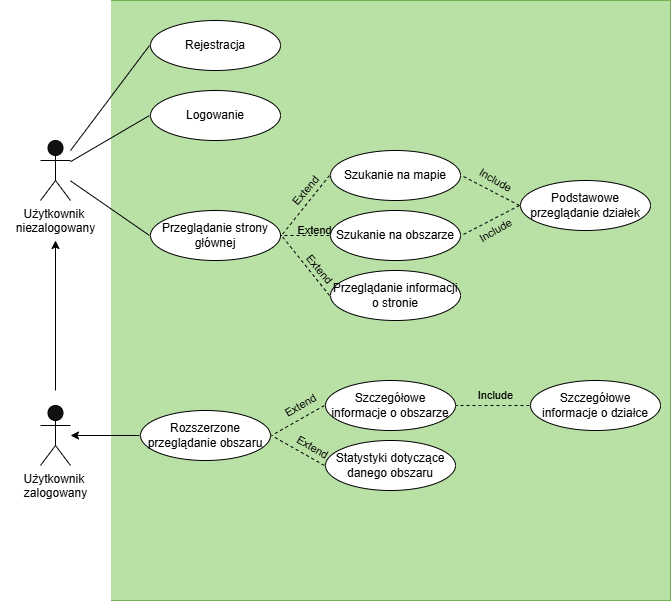

The diagram above was exported from draw.io. Its source (the exported page's mxGraphModel, read from the mxfile embedded in the PNG):
<mxGraphModel dx="1428" dy="785" grid="1" gridSize="10" guides="1" tooltips="1" connect="1" arrows="1" fold="1" page="1" pageScale="1" pageWidth="827" pageHeight="1169" math="0" shadow="0">
  <root>
    <mxCell id="0" />
    <mxCell id="1" parent="0" />
    <mxCell id="SbKPhd3I0RikRJ4c0RY1-9" value="&lt;div&gt;&lt;br/&gt;&lt;/div&gt;" style="rounded=0;whiteSpace=wrap;html=1;fillColor=light-dark(#FFFFFF,#B9E0A5);fontColor=#ffffff;strokeColor=#2D7600;" vertex="1" parent="1">
      <mxGeometry x="160" y="80" width="560" height="600" as="geometry" />
    </mxCell>
    <mxCell id="SbKPhd3I0RikRJ4c0RY1-21" value="" style="rounded=0;whiteSpace=wrap;html=1;fillColor=light-dark(#FFFFFF,#FFFFFF);" vertex="1" parent="1">
      <mxGeometry x="50" y="80" width="110" height="600" as="geometry" />
    </mxCell>
    <mxCell id="SbKPhd3I0RikRJ4c0RY1-1" value="&lt;font style=&quot;color: light-dark(rgb(0, 0, 0), rgb(0, 0, 0));&quot;&gt;Użytkownik&amp;nbsp;&lt;/font&gt;&lt;div&gt;&lt;font style=&quot;color: light-dark(rgb(0, 0, 0), rgb(0, 0, 0));&quot;&gt;niezalogowany&lt;/font&gt;&lt;/div&gt;" style="shape=umlActor;verticalLabelPosition=bottom;verticalAlign=top;html=1;outlineConnect=0;fillColor=default;strokeColor=light-dark(#000000,#000000);" vertex="1" parent="1">
      <mxGeometry x="90" y="220" width="30" height="60" as="geometry" />
    </mxCell>
    <mxCell id="SbKPhd3I0RikRJ4c0RY1-46" style="edgeStyle=orthogonalEdgeStyle;shape=connector;rounded=0;orthogonalLoop=1;jettySize=auto;html=1;strokeColor=light-dark(#000000,#000000);align=center;verticalAlign=middle;fontFamily=Helvetica;fontSize=11;fontColor=default;labelBackgroundColor=default;endArrow=classic;" edge="1" parent="1">
      <mxGeometry relative="1" as="geometry">
        <mxPoint x="105" y="470" as="sourcePoint" />
        <mxPoint x="105" y="320" as="targetPoint" />
      </mxGeometry>
    </mxCell>
    <mxCell id="SbKPhd3I0RikRJ4c0RY1-5" value="&lt;font style=&quot;color: light-dark(rgb(0, 0, 0), rgb(0, 0, 0));&quot;&gt;Użytkownik&amp;nbsp;&lt;/font&gt;&lt;div&gt;&lt;font style=&quot;color: light-dark(rgb(0, 0, 0), rgb(0, 0, 0));&quot;&gt;zalogowany&lt;/font&gt;&lt;/div&gt;" style="shape=umlActor;verticalLabelPosition=bottom;verticalAlign=top;html=1;outlineConnect=0;fillColor=default;strokeColor=light-dark(#000000,#000000);" vertex="1" parent="1">
      <mxGeometry x="90" y="485" width="30" height="60" as="geometry" />
    </mxCell>
    <mxCell id="SbKPhd3I0RikRJ4c0RY1-37" style="shape=connector;rounded=0;orthogonalLoop=1;jettySize=auto;html=1;exitX=0;exitY=0.5;exitDx=0;exitDy=0;strokeColor=light-dark(#000000,#000000);align=center;verticalAlign=middle;fontFamily=Helvetica;fontSize=11;fontColor=default;labelBackgroundColor=default;endArrow=none;startFill=0;" edge="1" parent="1" source="SbKPhd3I0RikRJ4c0RY1-24" target="SbKPhd3I0RikRJ4c0RY1-1">
      <mxGeometry relative="1" as="geometry" />
    </mxCell>
    <mxCell id="SbKPhd3I0RikRJ4c0RY1-24" value="&lt;font style=&quot;color: light-dark(rgb(0, 0, 0), rgb(0, 0, 0));&quot;&gt;Logowanie&lt;/font&gt;" style="ellipse;whiteSpace=wrap;html=1;fillColor=light-dark(#FFFFFF,#FFFFFF);perimeterSpacing=1;strokeColor=light-dark(#000000,#000000);" vertex="1" parent="1">
      <mxGeometry x="200" y="170" width="130" height="50" as="geometry" />
    </mxCell>
    <mxCell id="SbKPhd3I0RikRJ4c0RY1-36" style="rounded=0;orthogonalLoop=1;jettySize=auto;html=1;exitX=0;exitY=0.5;exitDx=0;exitDy=0;startArrow=none;startFill=0;strokeColor=light-dark(#000000,#000000);endArrow=none;" edge="1" parent="1" source="SbKPhd3I0RikRJ4c0RY1-25" target="SbKPhd3I0RikRJ4c0RY1-1">
      <mxGeometry relative="1" as="geometry" />
    </mxCell>
    <mxCell id="SbKPhd3I0RikRJ4c0RY1-25" value="&lt;font style=&quot;color: light-dark(rgb(0, 0, 0), rgb(0, 0, 0));&quot;&gt;Rejestracja&lt;/font&gt;" style="ellipse;whiteSpace=wrap;html=1;fillColor=light-dark(#FFFFFF,#FFFFFF);perimeterSpacing=1;strokeColor=light-dark(#000000,#000000);" vertex="1" parent="1">
      <mxGeometry x="200" y="100" width="130" height="50" as="geometry" />
    </mxCell>
    <mxCell id="SbKPhd3I0RikRJ4c0RY1-38" style="shape=connector;rounded=0;orthogonalLoop=1;jettySize=auto;html=1;exitX=0;exitY=0.5;exitDx=0;exitDy=0;strokeColor=light-dark(#000000,#000000);align=center;verticalAlign=middle;fontFamily=Helvetica;fontSize=11;fontColor=default;labelBackgroundColor=default;endArrow=none;startFill=0;" edge="1" parent="1" source="SbKPhd3I0RikRJ4c0RY1-26" target="SbKPhd3I0RikRJ4c0RY1-1">
      <mxGeometry relative="1" as="geometry" />
    </mxCell>
    <mxCell id="SbKPhd3I0RikRJ4c0RY1-26" value="&lt;font style=&quot;color: light-dark(rgb(0, 0, 0), rgb(0, 0, 0));&quot;&gt;Przeglądanie strony głównej&lt;/font&gt;" style="ellipse;whiteSpace=wrap;html=1;fillColor=light-dark(#FFFFFF,#FFFFFF);perimeterSpacing=1;strokeColor=light-dark(#000000,#000000);" vertex="1" parent="1">
      <mxGeometry x="200" y="290" width="130" height="50" as="geometry" />
    </mxCell>
    <mxCell id="SbKPhd3I0RikRJ4c0RY1-39" style="shape=connector;rounded=0;orthogonalLoop=1;jettySize=auto;html=1;exitX=0;exitY=0.5;exitDx=0;exitDy=0;entryX=1;entryY=0.5;entryDx=0;entryDy=0;strokeColor=light-dark(#000000,#000000);align=center;verticalAlign=middle;fontFamily=Helvetica;fontSize=11;fontColor=default;labelBackgroundColor=default;endArrow=none;dashed=1;startFill=0;" edge="1" parent="1" source="SbKPhd3I0RikRJ4c0RY1-27" target="SbKPhd3I0RikRJ4c0RY1-26">
      <mxGeometry relative="1" as="geometry" />
    </mxCell>
    <mxCell id="SbKPhd3I0RikRJ4c0RY1-27" value="&lt;font style=&quot;color: light-dark(rgb(0, 0, 0), rgb(0, 0, 0));&quot;&gt;Szukanie na mapie&lt;/font&gt;" style="ellipse;whiteSpace=wrap;html=1;fillColor=light-dark(#FFFFFF,#FFFFFF);perimeterSpacing=1;strokeColor=light-dark(#000000,#000000);" vertex="1" parent="1">
      <mxGeometry x="380" y="230" width="130" height="50" as="geometry" />
    </mxCell>
    <mxCell id="SbKPhd3I0RikRJ4c0RY1-40" style="shape=connector;rounded=0;orthogonalLoop=1;jettySize=auto;html=1;exitX=0;exitY=0.5;exitDx=0;exitDy=0;strokeColor=light-dark(#000000,#000000);align=center;verticalAlign=middle;fontFamily=Helvetica;fontSize=11;fontColor=default;labelBackgroundColor=default;endArrow=none;dashed=1;startFill=0;" edge="1" parent="1" source="SbKPhd3I0RikRJ4c0RY1-28">
      <mxGeometry relative="1" as="geometry">
        <mxPoint x="330" y="315" as="targetPoint" />
      </mxGeometry>
    </mxCell>
    <mxCell id="SbKPhd3I0RikRJ4c0RY1-28" value="&lt;font style=&quot;color: light-dark(rgb(0, 0, 0), rgb(0, 0, 0));&quot;&gt;Szukanie na obszarze&lt;/font&gt;" style="ellipse;whiteSpace=wrap;html=1;fillColor=light-dark(#FFFFFF,#FFFFFF);perimeterSpacing=1;strokeColor=light-dark(#000000,#000000);" vertex="1" parent="1">
      <mxGeometry x="380" y="290" width="130" height="50" as="geometry" />
    </mxCell>
    <mxCell id="SbKPhd3I0RikRJ4c0RY1-41" style="shape=connector;rounded=0;orthogonalLoop=1;jettySize=auto;html=1;exitX=0;exitY=0.5;exitDx=0;exitDy=0;entryX=1;entryY=0.5;entryDx=0;entryDy=0;strokeColor=light-dark(#000000,#000000);align=center;verticalAlign=middle;fontFamily=Helvetica;fontSize=11;fontColor=default;labelBackgroundColor=default;endArrow=none;dashed=1;startFill=0;" edge="1" parent="1" source="SbKPhd3I0RikRJ4c0RY1-29" target="SbKPhd3I0RikRJ4c0RY1-26">
      <mxGeometry relative="1" as="geometry" />
    </mxCell>
    <mxCell id="SbKPhd3I0RikRJ4c0RY1-29" value="&lt;font style=&quot;color: light-dark(rgb(0, 0, 0), rgb(0, 0, 0));&quot;&gt;Przeglądanie informacji o stronie&lt;/font&gt;" style="ellipse;whiteSpace=wrap;html=1;fillColor=light-dark(#FFFFFF,#FFFFFF);perimeterSpacing=1;strokeColor=light-dark(#000000,#000000);" vertex="1" parent="1">
      <mxGeometry x="380" y="350" width="130" height="50" as="geometry" />
    </mxCell>
    <mxCell id="SbKPhd3I0RikRJ4c0RY1-47" style="shape=connector;rounded=0;orthogonalLoop=1;jettySize=auto;html=1;exitX=0;exitY=0.5;exitDx=0;exitDy=0;strokeColor=light-dark(#000000,#000000);align=center;verticalAlign=middle;fontFamily=Helvetica;fontSize=11;fontColor=default;labelBackgroundColor=default;endArrow=classic;" edge="1" parent="1" source="SbKPhd3I0RikRJ4c0RY1-31" target="SbKPhd3I0RikRJ4c0RY1-5">
      <mxGeometry relative="1" as="geometry" />
    </mxCell>
    <mxCell id="SbKPhd3I0RikRJ4c0RY1-31" value="&lt;font style=&quot;color: light-dark(rgb(0, 0, 0), rgb(0, 0, 0));&quot;&gt;Rozszerzone przeglądanie obszaru&lt;/font&gt;" style="ellipse;whiteSpace=wrap;html=1;fillColor=light-dark(#FFFFFF,#FFFFFF);perimeterSpacing=1;strokeColor=light-dark(#000000,#000000);" vertex="1" parent="1">
      <mxGeometry x="190" y="490" width="130" height="50" as="geometry" />
    </mxCell>
    <mxCell id="SbKPhd3I0RikRJ4c0RY1-48" style="shape=connector;rounded=0;orthogonalLoop=1;jettySize=auto;html=1;exitX=0;exitY=0.5;exitDx=0;exitDy=0;entryX=1;entryY=0.5;entryDx=0;entryDy=0;strokeColor=light-dark(#000000,#000000);align=center;verticalAlign=middle;fontFamily=Helvetica;fontSize=11;fontColor=default;labelBackgroundColor=default;endArrow=none;dashed=1;startFill=0;" edge="1" parent="1" source="SbKPhd3I0RikRJ4c0RY1-32" target="SbKPhd3I0RikRJ4c0RY1-33">
      <mxGeometry relative="1" as="geometry" />
    </mxCell>
    <mxCell id="SbKPhd3I0RikRJ4c0RY1-32" value="&lt;font style=&quot;color: light-dark(rgb(0, 0, 0), rgb(0, 0, 0));&quot;&gt;Szczegółowe informacje o działce&lt;/font&gt;" style="ellipse;whiteSpace=wrap;html=1;fillColor=light-dark(#FFFFFF,#FFFFFF);perimeterSpacing=1;strokeColor=light-dark(#000000,#000000);" vertex="1" parent="1">
      <mxGeometry x="580" y="460" width="130" height="50" as="geometry" />
    </mxCell>
    <mxCell id="SbKPhd3I0RikRJ4c0RY1-49" style="shape=connector;rounded=0;orthogonalLoop=1;jettySize=auto;html=1;exitX=0;exitY=0.5;exitDx=0;exitDy=0;entryX=1;entryY=0.5;entryDx=0;entryDy=0;strokeColor=light-dark(#000000,#000000);align=center;verticalAlign=middle;fontFamily=Helvetica;fontSize=11;fontColor=default;labelBackgroundColor=default;endArrow=none;dashed=1;startFill=0;" edge="1" parent="1" source="SbKPhd3I0RikRJ4c0RY1-33" target="SbKPhd3I0RikRJ4c0RY1-31">
      <mxGeometry relative="1" as="geometry" />
    </mxCell>
    <mxCell id="SbKPhd3I0RikRJ4c0RY1-33" value="&lt;font style=&quot;color: light-dark(rgb(0, 0, 0), rgb(0, 0, 0));&quot;&gt;Szczegółowe informacje o obszarze&lt;/font&gt;" style="ellipse;whiteSpace=wrap;html=1;fillColor=light-dark(#FFFFFF,#FFFFFF);perimeterSpacing=1;strokeColor=light-dark(#000000,#000000);" vertex="1" parent="1">
      <mxGeometry x="375" y="460" width="130" height="50" as="geometry" />
    </mxCell>
    <mxCell id="SbKPhd3I0RikRJ4c0RY1-44" style="shape=connector;rounded=0;orthogonalLoop=1;jettySize=auto;html=1;exitX=0;exitY=0.5;exitDx=0;exitDy=0;entryX=1;entryY=0.5;entryDx=0;entryDy=0;strokeColor=light-dark(#000000,#000000);align=center;verticalAlign=middle;fontFamily=Helvetica;fontSize=11;fontColor=default;labelBackgroundColor=default;endArrow=none;dashed=1;startFill=0;" edge="1" parent="1" source="SbKPhd3I0RikRJ4c0RY1-34" target="SbKPhd3I0RikRJ4c0RY1-27">
      <mxGeometry relative="1" as="geometry" />
    </mxCell>
    <mxCell id="SbKPhd3I0RikRJ4c0RY1-45" style="shape=connector;rounded=0;orthogonalLoop=1;jettySize=auto;html=1;exitX=0;exitY=0.5;exitDx=0;exitDy=0;entryX=1;entryY=0.5;entryDx=0;entryDy=0;strokeColor=light-dark(#000000,#000000);align=center;verticalAlign=middle;fontFamily=Helvetica;fontSize=11;fontColor=default;labelBackgroundColor=default;endArrow=none;dashed=1;startFill=0;" edge="1" parent="1" source="SbKPhd3I0RikRJ4c0RY1-34" target="SbKPhd3I0RikRJ4c0RY1-28">
      <mxGeometry relative="1" as="geometry" />
    </mxCell>
    <mxCell id="SbKPhd3I0RikRJ4c0RY1-34" value="&lt;font style=&quot;color: light-dark(rgb(0, 0, 0), rgb(0, 0, 0));&quot;&gt;Podstawowe przeglądanie działek&lt;/font&gt;" style="ellipse;whiteSpace=wrap;html=1;fillColor=light-dark(#FFFFFF,#FFFFFF);perimeterSpacing=1;strokeColor=light-dark(#000000,#000000);" vertex="1" parent="1">
      <mxGeometry x="570" y="260" width="130" height="50" as="geometry" />
    </mxCell>
    <mxCell id="SbKPhd3I0RikRJ4c0RY1-53" value="Extend" style="text;html=1;align=center;verticalAlign=middle;whiteSpace=wrap;rounded=0;fontFamily=Helvetica;fontSize=11;fontColor=light-dark(#000000,#000000);labelBackgroundColor=none;rotation=-50;" vertex="1" parent="1">
      <mxGeometry x="331.17" y="260" width="48.83" height="20" as="geometry" />
    </mxCell>
    <mxCell id="SbKPhd3I0RikRJ4c0RY1-59" value="Extend" style="text;html=1;align=center;verticalAlign=middle;whiteSpace=wrap;rounded=0;fontFamily=Helvetica;fontSize=11;fontColor=light-dark(#000000,#000000);labelBackgroundColor=none;rotation=50;" vertex="1" parent="1">
      <mxGeometry x="345" y="339" width="48.83" height="20" as="geometry" />
    </mxCell>
    <mxCell id="SbKPhd3I0RikRJ4c0RY1-60" value="Extend" style="text;html=1;align=center;verticalAlign=middle;whiteSpace=wrap;rounded=0;fontFamily=Helvetica;fontSize=11;fontColor=light-dark(#000000,#000000);labelBackgroundColor=none;rotation=0;" vertex="1" parent="1">
      <mxGeometry x="340" y="300" width="48.83" height="20" as="geometry" />
    </mxCell>
    <mxCell id="SbKPhd3I0RikRJ4c0RY1-62" value="Extend" style="text;html=1;align=center;verticalAlign=middle;whiteSpace=wrap;rounded=0;fontFamily=Helvetica;fontSize=11;fontColor=light-dark(#000000,#000000);labelBackgroundColor=none;rotation=-30;" vertex="1" parent="1">
      <mxGeometry x="326.17" y="475" width="48.83" height="20" as="geometry" />
    </mxCell>
    <mxCell id="SbKPhd3I0RikRJ4c0RY1-65" style="shape=connector;rounded=0;orthogonalLoop=1;jettySize=auto;html=1;exitX=0;exitY=0.5;exitDx=0;exitDy=0;entryX=1;entryY=0.5;entryDx=0;entryDy=0;align=center;verticalAlign=middle;fontFamily=Helvetica;fontSize=11;fontColor=default;labelBackgroundColor=default;endArrow=none;dashed=1;startFill=0;strokeColor=light-dark(#000000,#000000);" edge="1" parent="1" source="SbKPhd3I0RikRJ4c0RY1-63" target="SbKPhd3I0RikRJ4c0RY1-31">
      <mxGeometry relative="1" as="geometry" />
    </mxCell>
    <mxCell id="SbKPhd3I0RikRJ4c0RY1-63" value="&lt;font style=&quot;color: light-dark(rgb(0, 0, 0), rgb(0, 0, 0));&quot;&gt;Statystyki dotyczące danego obszaru&lt;/font&gt;" style="ellipse;whiteSpace=wrap;html=1;fillColor=light-dark(#FFFFFF,#FFFFFF);perimeterSpacing=1;strokeColor=light-dark(#000000,#000000);" vertex="1" parent="1">
      <mxGeometry x="375" y="520" width="130" height="50" as="geometry" />
    </mxCell>
    <mxCell id="SbKPhd3I0RikRJ4c0RY1-66" value="Extend" style="text;html=1;align=center;verticalAlign=middle;whiteSpace=wrap;rounded=0;fontFamily=Helvetica;fontSize=11;fontColor=light-dark(#000000,#000000);labelBackgroundColor=none;rotation=30;" vertex="1" parent="1">
      <mxGeometry x="338" y="517" width="48.83" height="20" as="geometry" />
    </mxCell>
    <mxCell id="SbKPhd3I0RikRJ4c0RY1-67" value="Include" style="text;html=1;align=center;verticalAlign=middle;whiteSpace=wrap;rounded=0;fontFamily=Helvetica;fontSize=11;fontColor=light-dark(#000000,#000000);labelBackgroundColor=none;rotation=-30;" vertex="1" parent="1">
      <mxGeometry x="521.1700000000001" y="300" width="48.83" height="20" as="geometry" />
    </mxCell>
    <mxCell id="SbKPhd3I0RikRJ4c0RY1-68" value="Include" style="text;html=1;align=center;verticalAlign=middle;whiteSpace=wrap;rounded=0;fontFamily=Helvetica;fontSize=11;fontColor=light-dark(#000000,#000000);labelBackgroundColor=none;rotation=30;" vertex="1" parent="1">
      <mxGeometry x="521.1700000000001" y="250" width="48.83" height="20" as="geometry" />
    </mxCell>
    <mxCell id="SbKPhd3I0RikRJ4c0RY1-69" value="Include" style="text;html=1;align=center;verticalAlign=middle;whiteSpace=wrap;rounded=0;fontFamily=Helvetica;fontSize=11;fontColor=light-dark(#000000,#000000);labelBackgroundColor=none;rotation=0;" vertex="1" parent="1">
      <mxGeometry x="521.1700000000001" y="465" width="48.83" height="20" as="geometry" />
    </mxCell>
  </root>
</mxGraphModel>